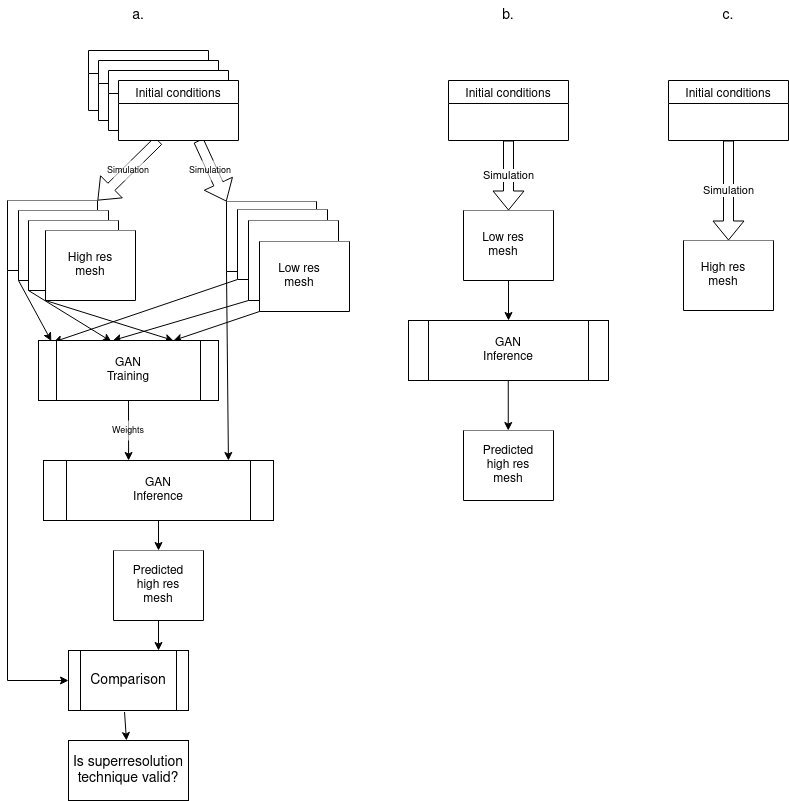

The diagram above was exported from draw.io. Its source (the exported page's mxGraphModel, read from the mxfile embedded in the PNG):
<mxGraphModel dx="434" dy="241" grid="1" gridSize="10" guides="1" tooltips="1" connect="1" arrows="1" fold="1" page="1" pageScale="1" pageWidth="850" pageHeight="1100" math="0" shadow="0">
  <root>
    <mxCell id="0" />
    <mxCell id="1" parent="0" />
    <mxCell id="lkWbpwnFoLpo37fbY5Aq-42" value="" style="swimlane;startSize=0;fillColor=#03EEFF;swimlaneFillColor=default;" parent="1" vertex="1">
      <mxGeometry x="238" y="291" width="90" height="70" as="geometry" />
    </mxCell>
    <mxCell id="lkWbpwnFoLpo37fbY5Aq-41" value="" style="swimlane;startSize=0;fillColor=#03EEFF;swimlaneFillColor=default;" parent="1" vertex="1">
      <mxGeometry x="19" y="290" width="90" height="70" as="geometry" />
    </mxCell>
    <mxCell id="lkWbpwnFoLpo37fbY5Aq-39" value="" style="swimlane;swimlaneFillColor=default;" parent="1" vertex="1">
      <mxGeometry x="100" y="140" width="120" height="60" as="geometry" />
    </mxCell>
    <mxCell id="lkWbpwnFoLpo37fbY5Aq-6" value="" style="shape=flexArrow;endArrow=classic;html=1;rounded=0;entryX=1;entryY=0;entryDx=0;entryDy=0;" parent="1" target="lkWbpwnFoLpo37fbY5Aq-41" edge="1">
      <mxGeometry width="50" height="50" relative="1" as="geometry">
        <mxPoint x="170" y="230" as="sourcePoint" />
        <mxPoint x="120" y="300" as="targetPoint" />
      </mxGeometry>
    </mxCell>
    <mxCell id="lkWbpwnFoLpo37fbY5Aq-18" value="" style="shape=flexArrow;endArrow=classic;html=1;rounded=0;entryX=0;entryY=0;entryDx=0;entryDy=0;" parent="1" target="lkWbpwnFoLpo37fbY5Aq-42" edge="1">
      <mxGeometry width="50" height="50" relative="1" as="geometry">
        <mxPoint x="210" y="230" as="sourcePoint" />
        <mxPoint x="450" y="230" as="targetPoint" />
      </mxGeometry>
    </mxCell>
    <mxCell id="lkWbpwnFoLpo37fbY5Aq-21" value="" style="endArrow=classic;html=1;rounded=0;exitX=0;exitY=1;exitDx=0;exitDy=0;entryX=0.084;entryY=0.025;entryDx=0;entryDy=0;entryPerimeter=0;" parent="1" source="lkWbpwnFoLpo37fbY5Aq-14" target="lkWbpwnFoLpo37fbY5Aq-26" edge="1">
      <mxGeometry width="50" height="50" relative="1" as="geometry">
        <mxPoint x="400" y="490" as="sourcePoint" />
        <mxPoint x="80" y="460" as="targetPoint" />
      </mxGeometry>
    </mxCell>
    <mxCell id="lkWbpwnFoLpo37fbY5Aq-20" value="" style="endArrow=classic;html=1;rounded=0;exitX=0;exitY=1;exitDx=0;exitDy=0;entryX=0.071;entryY=0.008;entryDx=0;entryDy=0;entryPerimeter=0;" parent="1" source="lkWbpwnFoLpo37fbY5Aq-10" target="lkWbpwnFoLpo37fbY5Aq-26" edge="1">
      <mxGeometry width="50" height="50" relative="1" as="geometry">
        <mxPoint x="400" y="490" as="sourcePoint" />
        <mxPoint x="80" y="460" as="targetPoint" />
      </mxGeometry>
    </mxCell>
    <mxCell id="lkWbpwnFoLpo37fbY5Aq-1" value="" style="swimlane;swimlaneFillColor=default;" parent="1" vertex="1">
      <mxGeometry x="110" y="150" width="120" height="60" as="geometry" />
    </mxCell>
    <mxCell id="lkWbpwnFoLpo37fbY5Aq-2" value="" style="swimlane;swimlaneFillColor=default;" parent="1" vertex="1">
      <mxGeometry x="120" y="160" width="120" height="60" as="geometry" />
    </mxCell>
    <mxCell id="lkWbpwnFoLpo37fbY5Aq-3" value="Initial conditions" style="swimlane;swimlaneFillColor=default;fontStyle=0" parent="1" vertex="1">
      <mxGeometry x="130" y="170" width="120" height="60" as="geometry" />
    </mxCell>
    <mxCell id="lkWbpwnFoLpo37fbY5Aq-10" value="" style="swimlane;startSize=0;fillColor=#03EEFF;swimlaneFillColor=default;" parent="1" vertex="1">
      <mxGeometry x="30" y="300" width="90" height="70" as="geometry" />
    </mxCell>
    <mxCell id="lkWbpwnFoLpo37fbY5Aq-11" value="" style="swimlane;startSize=0;fillColor=#03EEFF;swimlaneFillColor=default;" parent="1" vertex="1">
      <mxGeometry x="40" y="310" width="90" height="70" as="geometry" />
    </mxCell>
    <mxCell id="lkWbpwnFoLpo37fbY5Aq-12" value="" style="swimlane;startSize=0;fillColor=default;gradientColor=none;swimlaneLine=1;glass=0;swimlaneFillColor=default;strokeColor=default;" parent="1" vertex="1">
      <mxGeometry x="57" y="320" width="90" height="70" as="geometry" />
    </mxCell>
    <mxCell id="lkWbpwnFoLpo37fbY5Aq-13" value="High res&lt;br&gt;mesh" style="text;html=1;strokeColor=none;fillColor=none;align=center;verticalAlign=middle;whiteSpace=wrap;rounded=0;glass=0;" parent="lkWbpwnFoLpo37fbY5Aq-12" vertex="1">
      <mxGeometry x="15" y="20" width="60" height="30" as="geometry" />
    </mxCell>
    <mxCell id="lkWbpwnFoLpo37fbY5Aq-14" value="" style="swimlane;startSize=0;fillColor=#03EEFF;swimlaneFillColor=default;" parent="1" vertex="1">
      <mxGeometry x="249" y="299" width="90" height="70" as="geometry" />
    </mxCell>
    <mxCell id="lkWbpwnFoLpo37fbY5Aq-15" value="" style="swimlane;startSize=0;fillColor=#03EEFF;swimlaneFillColor=default;" parent="1" vertex="1">
      <mxGeometry x="260" y="310" width="90" height="80" as="geometry" />
    </mxCell>
    <mxCell id="lkWbpwnFoLpo37fbY5Aq-16" value="" style="swimlane;startSize=0;fillColor=default;gradientColor=none;swimlaneLine=1;glass=0;swimlaneFillColor=default;strokeColor=default;" parent="lkWbpwnFoLpo37fbY5Aq-15" vertex="1">
      <mxGeometry x="11" y="21" width="90" height="70" as="geometry" />
    </mxCell>
    <mxCell id="lkWbpwnFoLpo37fbY5Aq-17" value="Low res&lt;br&gt;mesh" style="text;html=1;strokeColor=none;fillColor=none;align=center;verticalAlign=middle;whiteSpace=wrap;rounded=0;glass=0;" parent="lkWbpwnFoLpo37fbY5Aq-16" vertex="1">
      <mxGeometry x="10" y="20" width="60" height="30" as="geometry" />
    </mxCell>
    <mxCell id="lkWbpwnFoLpo37fbY5Aq-22" value="" style="endArrow=classic;html=1;rounded=0;entryX=0.405;entryY=0.017;entryDx=0;entryDy=0;entryPerimeter=0;" parent="1" target="lkWbpwnFoLpo37fbY5Aq-26" edge="1">
      <mxGeometry width="50" height="50" relative="1" as="geometry">
        <mxPoint x="40" y="380" as="sourcePoint" />
        <mxPoint x="170" y="460" as="targetPoint" />
      </mxGeometry>
    </mxCell>
    <mxCell id="lkWbpwnFoLpo37fbY5Aq-23" value="" style="endArrow=classic;html=1;rounded=0;exitX=0;exitY=1;exitDx=0;exitDy=0;entryX=0.413;entryY=0;entryDx=0;entryDy=0;entryPerimeter=0;" parent="1" source="lkWbpwnFoLpo37fbY5Aq-15" target="lkWbpwnFoLpo37fbY5Aq-26" edge="1">
      <mxGeometry width="50" height="50" relative="1" as="geometry">
        <mxPoint x="400" y="490" as="sourcePoint" />
        <mxPoint x="170" y="460" as="targetPoint" />
      </mxGeometry>
    </mxCell>
    <mxCell id="lkWbpwnFoLpo37fbY5Aq-24" value="" style="endArrow=classic;html=1;rounded=0;exitX=0;exitY=1;exitDx=0;exitDy=0;entryX=0.75;entryY=0;entryDx=0;entryDy=0;" parent="1" source="lkWbpwnFoLpo37fbY5Aq-12" target="lkWbpwnFoLpo37fbY5Aq-26" edge="1">
      <mxGeometry width="50" height="50" relative="1" as="geometry">
        <mxPoint x="400" y="490" as="sourcePoint" />
        <mxPoint x="250" y="460" as="targetPoint" />
      </mxGeometry>
    </mxCell>
    <mxCell id="lkWbpwnFoLpo37fbY5Aq-25" value="" style="endArrow=classic;html=1;rounded=0;exitX=0;exitY=1;exitDx=0;exitDy=0;entryX=0.75;entryY=0;entryDx=0;entryDy=0;" parent="1" source="lkWbpwnFoLpo37fbY5Aq-16" target="lkWbpwnFoLpo37fbY5Aq-26" edge="1">
      <mxGeometry width="50" height="50" relative="1" as="geometry">
        <mxPoint x="400" y="490" as="sourcePoint" />
        <mxPoint x="250" y="460" as="targetPoint" />
      </mxGeometry>
    </mxCell>
    <mxCell id="lkWbpwnFoLpo37fbY5Aq-26" value="GAN&lt;br&gt;Training" style="shape=process;whiteSpace=wrap;html=1;backgroundOutline=1;glass=0;strokeColor=default;fillColor=default;gradientColor=none;" parent="1" vertex="1">
      <mxGeometry x="50" y="430" width="180" height="60" as="geometry" />
    </mxCell>
    <mxCell id="lkWbpwnFoLpo37fbY5Aq-27" value="Initial conditions" style="swimlane;swimlaneFillColor=default;fontStyle=0" parent="1" vertex="1">
      <mxGeometry x="460" y="170" width="120" height="60" as="geometry" />
    </mxCell>
    <mxCell id="lkWbpwnFoLpo37fbY5Aq-28" value="Simulation" style="shape=flexArrow;endArrow=classic;html=1;rounded=0;exitX=0.5;exitY=1;exitDx=0;exitDy=0;entryX=0.5;entryY=0;entryDx=0;entryDy=0;" parent="1" source="lkWbpwnFoLpo37fbY5Aq-27" edge="1" target="lkWbpwnFoLpo37fbY5Aq-29">
      <mxGeometry width="50" height="50" relative="1" as="geometry">
        <mxPoint x="480" y="260" as="sourcePoint" />
        <mxPoint x="520" y="290" as="targetPoint" />
      </mxGeometry>
    </mxCell>
    <mxCell id="lkWbpwnFoLpo37fbY5Aq-29" value="" style="swimlane;startSize=0;fillColor=default;gradientColor=none;swimlaneLine=1;glass=0;swimlaneFillColor=default;strokeColor=default;" parent="1" vertex="1">
      <mxGeometry x="475" y="300" width="90" height="70" as="geometry" />
    </mxCell>
    <mxCell id="lkWbpwnFoLpo37fbY5Aq-30" value="Low res&lt;br&gt;mesh" style="text;html=1;strokeColor=none;fillColor=none;align=center;verticalAlign=middle;whiteSpace=wrap;rounded=0;glass=0;" parent="lkWbpwnFoLpo37fbY5Aq-29" vertex="1">
      <mxGeometry x="10" y="20" width="60" height="30" as="geometry" />
    </mxCell>
    <mxCell id="lkWbpwnFoLpo37fbY5Aq-31" value="GAN&lt;br&gt;Inference" style="shape=process;whiteSpace=wrap;html=1;backgroundOutline=1;glass=0;strokeColor=default;fillColor=default;gradientColor=none;" parent="1" vertex="1">
      <mxGeometry x="420" y="410" width="200" height="60" as="geometry" />
    </mxCell>
    <mxCell id="lkWbpwnFoLpo37fbY5Aq-32" value="" style="endArrow=classic;html=1;rounded=0;exitX=0.5;exitY=1;exitDx=0;exitDy=0;entryX=0.5;entryY=0;entryDx=0;entryDy=0;" parent="1" source="lkWbpwnFoLpo37fbY5Aq-29" target="lkWbpwnFoLpo37fbY5Aq-31" edge="1">
      <mxGeometry width="50" height="50" relative="1" as="geometry">
        <mxPoint x="440" y="400" as="sourcePoint" />
        <mxPoint x="490" y="350" as="targetPoint" />
      </mxGeometry>
    </mxCell>
    <mxCell id="lkWbpwnFoLpo37fbY5Aq-34" value="" style="endArrow=classic;html=1;rounded=0;exitX=0.5;exitY=1;exitDx=0;exitDy=0;entryX=0.5;entryY=0;entryDx=0;entryDy=0;" parent="1" edge="1">
      <mxGeometry width="50" height="50" relative="1" as="geometry">
        <mxPoint x="519.75" y="470" as="sourcePoint" />
        <mxPoint x="519.75" y="520" as="targetPoint" />
      </mxGeometry>
    </mxCell>
    <mxCell id="lkWbpwnFoLpo37fbY5Aq-35" value="" style="swimlane;startSize=0;fillColor=default;gradientColor=none;swimlaneLine=1;glass=0;swimlaneFillColor=default;strokeColor=default;" parent="1" vertex="1">
      <mxGeometry x="475" y="520" width="90" height="70" as="geometry" />
    </mxCell>
    <mxCell id="lkWbpwnFoLpo37fbY5Aq-36" value="Predicted high res&lt;br&gt;mesh" style="text;html=1;strokeColor=none;fillColor=none;align=center;verticalAlign=middle;whiteSpace=wrap;rounded=0;glass=0;" parent="lkWbpwnFoLpo37fbY5Aq-35" vertex="1">
      <mxGeometry x="15" y="20" width="60" height="30" as="geometry" />
    </mxCell>
    <mxCell id="lkWbpwnFoLpo37fbY5Aq-43" value="" style="endArrow=classic;html=1;rounded=0;exitX=0;exitY=1;exitDx=0;exitDy=0;entryX=0;entryY=0.5;entryDx=0;entryDy=0;edgeStyle=orthogonalEdgeStyle;" parent="1" source="lkWbpwnFoLpo37fbY5Aq-41" target="lkWbpwnFoLpo37fbY5Aq-52" edge="1">
      <mxGeometry width="50" height="50" relative="1" as="geometry">
        <mxPoint x="150" y="450" as="sourcePoint" />
        <mxPoint x="20" y="760" as="targetPoint" />
      </mxGeometry>
    </mxCell>
    <mxCell id="lkWbpwnFoLpo37fbY5Aq-44" value="" style="endArrow=classic;html=1;rounded=0;exitX=0;exitY=1;exitDx=0;exitDy=0;entryX=0.804;entryY=0;entryDx=0;entryDy=0;entryPerimeter=0;" parent="1" source="lkWbpwnFoLpo37fbY5Aq-42" target="lkWbpwnFoLpo37fbY5Aq-45" edge="1">
      <mxGeometry width="50" height="50" relative="1" as="geometry">
        <mxPoint x="150" y="530" as="sourcePoint" />
        <mxPoint x="290" y="580" as="targetPoint" />
      </mxGeometry>
    </mxCell>
    <mxCell id="lkWbpwnFoLpo37fbY5Aq-45" value="GAN&lt;br&gt;Inference" style="shape=process;whiteSpace=wrap;html=1;backgroundOutline=1;glass=0;strokeColor=default;fillColor=default;gradientColor=none;" parent="1" vertex="1">
      <mxGeometry x="55" y="550" width="230" height="60" as="geometry" />
    </mxCell>
    <mxCell id="lkWbpwnFoLpo37fbY5Aq-47" value="" style="endArrow=classic;html=1;rounded=0;exitX=0.5;exitY=1;exitDx=0;exitDy=0;entryX=0.37;entryY=0;entryDx=0;entryDy=0;entryPerimeter=0;" parent="1" source="lkWbpwnFoLpo37fbY5Aq-26" target="lkWbpwnFoLpo37fbY5Aq-45" edge="1">
      <mxGeometry width="50" height="50" relative="1" as="geometry">
        <mxPoint x="160" y="530" as="sourcePoint" />
        <mxPoint x="210" y="480" as="targetPoint" />
      </mxGeometry>
    </mxCell>
    <mxCell id="lkWbpwnFoLpo37fbY5Aq-48" value="&lt;font style=&quot;font-size: 9px&quot;&gt;Weights&lt;/font&gt;" style="text;html=1;strokeColor=none;fillColor=default;align=center;verticalAlign=middle;whiteSpace=wrap;rounded=0;glass=0;opacity=60;" parent="1" vertex="1">
      <mxGeometry x="115" y="510" width="50" height="20" as="geometry" />
    </mxCell>
    <mxCell id="lkWbpwnFoLpo37fbY5Aq-49" value="" style="endArrow=classic;html=1;rounded=0;fontSize=9;entryX=0.5;entryY=0;entryDx=0;entryDy=0;exitX=0.5;exitY=1;exitDx=0;exitDy=0;" parent="1" edge="1" target="lkWbpwnFoLpo37fbY5Aq-50" source="lkWbpwnFoLpo37fbY5Aq-45">
      <mxGeometry width="50" height="50" relative="1" as="geometry">
        <mxPoint x="170" y="620" as="sourcePoint" />
        <mxPoint x="170" y="670" as="targetPoint" />
      </mxGeometry>
    </mxCell>
    <mxCell id="lkWbpwnFoLpo37fbY5Aq-50" value="" style="swimlane;startSize=0;fillColor=default;gradientColor=none;swimlaneLine=1;glass=0;swimlaneFillColor=default;strokeColor=default;" parent="1" vertex="1">
      <mxGeometry x="125" y="640" width="90" height="70" as="geometry" />
    </mxCell>
    <mxCell id="lkWbpwnFoLpo37fbY5Aq-51" value="Predicted&lt;br&gt;high res&lt;br&gt;mesh" style="text;html=1;strokeColor=none;fillColor=none;align=center;verticalAlign=middle;whiteSpace=wrap;rounded=0;glass=0;" parent="lkWbpwnFoLpo37fbY5Aq-50" vertex="1">
      <mxGeometry x="15" y="20" width="60" height="30" as="geometry" />
    </mxCell>
    <mxCell id="lkWbpwnFoLpo37fbY5Aq-52" value="&lt;font style=&quot;font-size: 14px&quot;&gt;Comparison&lt;/font&gt;" style="shape=process;whiteSpace=wrap;html=1;backgroundOutline=1;glass=0;fontSize=9;strokeColor=default;fillColor=default;gradientColor=none;" parent="1" vertex="1">
      <mxGeometry x="80" y="740" width="120" height="60" as="geometry" />
    </mxCell>
    <mxCell id="lkWbpwnFoLpo37fbY5Aq-53" value="" style="endArrow=classic;html=1;rounded=0;fontSize=9;exitX=0.5;exitY=1;exitDx=0;exitDy=0;entryX=0.75;entryY=0;entryDx=0;entryDy=0;" parent="1" source="lkWbpwnFoLpo37fbY5Aq-50" target="lkWbpwnFoLpo37fbY5Aq-52" edge="1">
      <mxGeometry width="50" height="50" relative="1" as="geometry">
        <mxPoint x="160" y="720" as="sourcePoint" />
        <mxPoint x="210" y="670" as="targetPoint" />
      </mxGeometry>
    </mxCell>
    <mxCell id="lkWbpwnFoLpo37fbY5Aq-54" value="" style="endArrow=classic;html=1;rounded=0;fontSize=9;exitX=0.467;exitY=1.025;exitDx=0;exitDy=0;exitPerimeter=0;" parent="1" source="lkWbpwnFoLpo37fbY5Aq-52" target="lkWbpwnFoLpo37fbY5Aq-55" edge="1">
      <mxGeometry width="50" height="50" relative="1" as="geometry">
        <mxPoint x="160" y="860" as="sourcePoint" />
        <mxPoint x="136" y="880" as="targetPoint" />
      </mxGeometry>
    </mxCell>
    <mxCell id="lkWbpwnFoLpo37fbY5Aq-55" value="&lt;font style=&quot;font-size: 14px&quot;&gt;Is superresolution&lt;br&gt;technique valid?&lt;/font&gt;" style="rounded=0;whiteSpace=wrap;html=1;glass=0;fontSize=9;strokeColor=default;fillColor=default;gradientColor=none;" parent="1" vertex="1">
      <mxGeometry x="80" y="830" width="120" height="60" as="geometry" />
    </mxCell>
    <mxCell id="lkWbpwnFoLpo37fbY5Aq-56" value="Simulation" style="text;html=1;strokeColor=none;fillColor=default;align=center;verticalAlign=middle;whiteSpace=wrap;rounded=0;glass=0;fontSize=9;opacity=60;" parent="1" vertex="1">
      <mxGeometry x="125" y="250" width="30" height="20" as="geometry" />
    </mxCell>
    <mxCell id="lkWbpwnFoLpo37fbY5Aq-57" value="Simulation" style="text;html=1;strokeColor=none;fillColor=default;align=center;verticalAlign=middle;whiteSpace=wrap;rounded=0;glass=0;fontSize=9;opacity=60;" parent="1" vertex="1">
      <mxGeometry x="207" y="250" width="30" height="20" as="geometry" />
    </mxCell>
    <mxCell id="lkWbpwnFoLpo37fbY5Aq-59" value="Initial conditions" style="swimlane;swimlaneFillColor=default;fontStyle=0" parent="1" vertex="1">
      <mxGeometry x="680" y="170" width="120" height="60" as="geometry" />
    </mxCell>
    <mxCell id="lkWbpwnFoLpo37fbY5Aq-60" value="Simulation" style="shape=flexArrow;endArrow=classic;html=1;rounded=0;exitX=0.5;exitY=1;exitDx=0;exitDy=0;entryX=0.5;entryY=0;entryDx=0;entryDy=0;" parent="1" source="lkWbpwnFoLpo37fbY5Aq-59" edge="1" target="lkWbpwnFoLpo37fbY5Aq-61">
      <mxGeometry width="50" height="50" relative="1" as="geometry">
        <mxPoint x="700" y="260" as="sourcePoint" />
        <mxPoint x="740" y="290" as="targetPoint" />
      </mxGeometry>
    </mxCell>
    <mxCell id="lkWbpwnFoLpo37fbY5Aq-61" value="" style="swimlane;startSize=0;fillColor=default;gradientColor=none;swimlaneLine=1;glass=0;swimlaneFillColor=default;strokeColor=default;" parent="1" vertex="1">
      <mxGeometry x="695" y="330" width="90" height="70" as="geometry" />
    </mxCell>
    <mxCell id="lkWbpwnFoLpo37fbY5Aq-62" value="High res&lt;br&gt;mesh" style="text;html=1;strokeColor=none;fillColor=none;align=center;verticalAlign=middle;whiteSpace=wrap;rounded=0;glass=0;" parent="lkWbpwnFoLpo37fbY5Aq-61" vertex="1">
      <mxGeometry x="10" y="20" width="60" height="30" as="geometry" />
    </mxCell>
    <mxCell id="lkWbpwnFoLpo37fbY5Aq-67" value="a." style="text;html=1;strokeColor=none;fillColor=none;align=center;verticalAlign=middle;whiteSpace=wrap;rounded=0;glass=0;fontSize=14;opacity=60;" parent="1" vertex="1">
      <mxGeometry x="120" y="90" width="60" height="30" as="geometry" />
    </mxCell>
    <mxCell id="lkWbpwnFoLpo37fbY5Aq-68" value="b." style="text;html=1;strokeColor=none;fillColor=none;align=center;verticalAlign=middle;whiteSpace=wrap;rounded=0;glass=0;fontSize=14;opacity=60;" parent="1" vertex="1">
      <mxGeometry x="490" y="90" width="60" height="30" as="geometry" />
    </mxCell>
    <mxCell id="lkWbpwnFoLpo37fbY5Aq-69" value="c." style="text;html=1;strokeColor=none;fillColor=none;align=center;verticalAlign=middle;whiteSpace=wrap;rounded=0;glass=0;fontSize=14;opacity=60;" parent="1" vertex="1">
      <mxGeometry x="710" y="90" width="60" height="30" as="geometry" />
    </mxCell>
  </root>
</mxGraphModel>